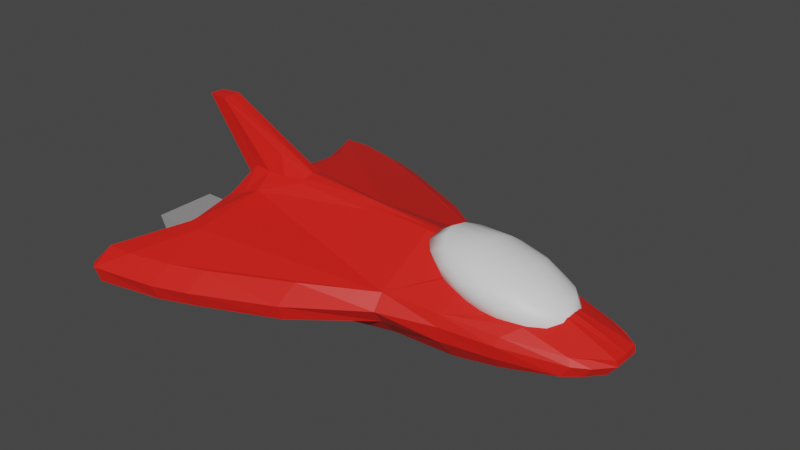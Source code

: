 # Source: player_spaceship.blend  (saved by Blender 2.92.15; exported with 4.5.12 LTS)
import bpy
from mathutils import Matrix  # noqa: F401  (used for matrix-valued properties, if any)

bpy.ops.wm.read_factory_settings(use_empty=True)
scene = bpy.context.scene
scene.name = 'Scene'

# ---- collections
col_collection = bpy.data.collections.new('Collection'); scene.collection.children.link(col_collection)

# ---- materials (node trees are filled in below, after node groups)
mat_material_002 = bpy.data.materials.new('Material.002')
mat_material_002.use_transparent_shadow = False
mat_material_001 = bpy.data.materials.new('Material.001')
mat_material_001.use_transparent_shadow = False
mat_material_003 = bpy.data.materials.new('Material.003')
mat_material_003.use_transparent_shadow = False

# ---- material node trees
mat_material_002.use_nodes = True; mat_material_002.node_tree.nodes.clear()
_N = mat_material_002.node_tree.nodes; _L = mat_material_002.node_tree.links
n0 = _N.new('ShaderNodeBsdfPrincipled'); n0.name = 'Principled BSDF'; n0.location = (10, 300)
n0.distribution = 'GGX'
n0.subsurface_method = 'BURLEY'
n0.inputs[0].default_value = (0.8, 0.01312, 0.007689, 1.0)
n0.inputs[3].default_value = 1.45
n0.inputs[27].default_value = (0.0, 0.0, 0.0, 1.0)
n0.inputs[28].default_value = 1.0
n1 = _N.new('ShaderNodeOutputMaterial'); n1.name = 'Material Output'; n1.location = (300, 300)
_L.new(n0.outputs[0], n1.inputs[0])
n1.is_active_output = True
mat_material_001.use_nodes = True; mat_material_001.node_tree.nodes.clear()
_N = mat_material_001.node_tree.nodes; _L = mat_material_001.node_tree.links
n0 = _N.new('ShaderNodeBsdfPrincipled'); n0.name = 'Principled BSDF'; n0.location = (10, 300)
n0.distribution = 'GGX'
n0.subsurface_method = 'BURLEY'
n0.inputs[3].default_value = 1.45
n0.inputs[27].default_value = (0.0, 0.0, 0.0, 1.0)
n0.inputs[28].default_value = 1.0
n1 = _N.new('ShaderNodeOutputMaterial'); n1.name = 'Material Output'; n1.location = (300, 300)
_L.new(n0.outputs[0], n1.inputs[0])
n1.is_active_output = True
mat_material_003.use_nodes = True; mat_material_003.node_tree.nodes.clear()
_N = mat_material_003.node_tree.nodes; _L = mat_material_003.node_tree.links
n0 = _N.new('ShaderNodeBsdfPrincipled'); n0.name = 'Principled BSDF'; n0.location = (10, 300)
n0.distribution = 'GGX'
n0.subsurface_method = 'BURLEY'
n0.inputs[0].default_value = (0.3032, 0.3032, 0.3032, 1.0)
n0.inputs[3].default_value = 1.45
n0.inputs[27].default_value = (0.0, 0.0, 0.0, 1.0)
n0.inputs[28].default_value = 1.0
n1 = _N.new('ShaderNodeOutputMaterial'); n1.name = 'Material Output'; n1.location = (300, 300)
_L.new(n0.outputs[0], n1.inputs[0])
n1.is_active_output = True

# ---- world
world_world = bpy.data.worlds.new('World'); scene.world = world_world
world_world.use_nodes = True; world_world.node_tree.nodes.clear()
_N = world_world.node_tree.nodes; _L = world_world.node_tree.links
n0 = _N.new('ShaderNodeOutputWorld'); n0.name = 'World Output'; n0.location = (300, 300)
n1 = _N.new('ShaderNodeBackground'); n1.name = 'Background'; n1.location = (10, 300)
n1.inputs[0].default_value = (0.05088, 0.05088, 0.05088, 1.0)
_L.new(n1.outputs[0], n0.inputs[0])
n0.is_active_output = True
world_world.color = (0.05088, 0.05088, 0.05088)
world_world.use_sun_shadow = False
world_world.sun_shadow_jitter_overblur = 0.0

# ---- meshes
me_cube = bpy.data.meshes.new('Cube')
me_cube.from_pydata([(0.4661, 0.0, 0.7589), (0.4661, 0.0, -0.457), (2.889, -0.5145, 0.06167), (2.848, -0.591, -0.1812), (0.4661, -1.0, -0.1812), (0.4661, -1.0, 0.2442), (-3.07, -2.169, 0.2442), (-3.077, -2.169, -0.1812), (-2.806, 0.0, -0.3746), (3.369, 0.0, 0.06769), (-2.925, 0.0, 0.5919), (3.256, 0.0, -0.1748), (-0.5316, -1.516, 0.2442), (-0.5316, 0.0, 0.8424), (-0.5316, -1.771, -0.1812), (-0.5316, 0.0, -0.457), (-2.806, -0.3389, -0.2697), (3.351, -0.2172, 0.06432), (0.4661, -0.5, -0.457), (-2.806, -0.5, 0.4315), (3.25, -0.2166, -0.1728), (-0.5316, -0.5, -0.457), (2.02, -0.7841, -0.1862), (2.075, 0.0, -0.457), (2.085, -0.7571, 0.1302), (2.507, 0.0, 0.3733), (2.369, -0.3403, 0.3227), (2.075, -0.5, -0.4275), (-2.755, -2.378, 0.2485), (-2.264, 0.0, -0.457), (-3.227, 0.0, 1.685), (-3.099, -2.636, -0.1812), (-2.264, -0.5, -0.457), (-2.241, -0.5, 0.6443), (-3.152, -2.385, 0.2379), (-2.538, 0.0, -0.457), (-2.535, -0.5, -0.457), (-3.526, 0.0, 1.672), (-3.205, -2.548, -0.1812), (-2.511, -0.525, 0.5377), (1.487, 0.0, -0.457), (1.275, -0.8925, 0.2006), (1.487, -0.5, -0.457), (1.275, -0.9147, -0.1812), (1.487, 0.0, 0.6184), (-1.654, 0.0, 0.9172), (-1.638, -2.254, -0.1812), (-1.638, -2.046, 0.2442), (-1.874, 0.0, -0.457), (-1.874, -0.5, -0.457), (-2.806, -1.267, -0.2659), (3.122, -0.3905, 0.06463), (0.4661, -0.75, -0.457), (-0.5316, -1.012, -0.457), (-2.806, -1.376, 0.2442), (3.049, -0.4297, -0.1812), (2.272, -0.5524, 0.2405), (2.045, -0.6647, -0.3599), (-2.264, -1.568, -0.457), (-2.264, -1.568, 0.457), (-2.535, -1.648, -0.457), (-2.535, -1.478, 0.457), (1.381, -0.7074, -0.457), (-1.638, -1.44, -0.457), (-3.123, -2.171, 0.03935), (2.95, -0.5664, -0.01924), (0.478, -1.169, 0.03935), (3.379, 0.0, -0.01556), (-2.85, 0.0, 0.2588), (-0.5348, -1.849, 0.03935), (-2.852, -0.3359, 0.09467), (3.374, -0.2019, -0.02289), (2.057, -0.8173, 0.01244), (-3.136, -2.697, 0.03935), (-3.246, -2.608, 0.03935), (1.299, -0.9424, 0.03935), (-1.658, -2.357, 0.03935), (-2.852, -1.262, 0.07311), (3.158, -0.415, -0.03767), (-2.709, -0.2176, 0.5413), (3.254, -0.06829, -0.1738), (-2.806, -0.1069, -0.3416), (3.363, -0.06847, 0.06663), (0.4661, -0.1576, -0.457), (-0.5316, -0.1576, -0.457), (-0.5316, -0.1576, 0.7564), (2.075, -0.1576, -0.457), (2.464, -0.1073, 0.3574), (-2.284, -0.2176, 0.8301), (-2.264, -0.1576, -0.457), (-2.535, -0.1576, -0.457), (-2.588, -0.164, 0.8216), (1.487, -0.1576, -0.457), (1.473, -0.1576, 0.5832), (-1.654, -0.2176, 0.8312), (-1.874, -0.1576, -0.457), (3.377, -0.06365, -0.01787), (-2.856, -0.1059, 0.2071), (-2.687, -0.1421, 0.5666), (3.255, -0.03414, -0.1705), (-2.857, -0.05295, 0.2329), (-2.806, -0.05343, -0.3581), (0.4661, -0.07882, 0.753), (3.366, -0.03424, 0.06716), (0.4661, -0.07882, -0.457), (-0.5316, -0.07882, -0.457), (-0.5316, -0.07882, 0.7994), (2.075, -0.07882, -0.457), (2.486, -0.05365, 0.3654), (-3.229, -0.1421, 1.679), (-2.264, -0.07882, -0.457), (-2.535, -0.07882, -0.457), (-3.524, -0.1153, 1.669), (1.487, -0.07882, -0.457), (1.48, -0.07882, 0.6008), (-1.654, -0.1421, 0.8742), (-1.874, -0.07882, -0.457), (3.378, -0.03182, -0.01671), (-2.134, -2.221, 0.2442), (-2.134, 0.0, -0.457), (-2.134, -0.5, -0.457), (-2.108, 0.0, 1.139), (-2.134, -2.442, -0.1812), (-2.134, -1.477, -0.457), (-2.16, -2.533, 0.03935), (-2.134, -0.1576, -0.457), (-1.984, -0.2176, 0.8309), (-2.108, -0.1421, 1.106), (-2.134, -0.07882, -0.457)], [], [(61, 54, 6, 34), (74, 34, 6, 64), (66, 5, 12, 69), (57, 55, 3, 22), (78, 51, 2, 65), (63, 53, 14, 46), (75, 41, 5, 66), (100, 98, 10, 68), (53, 52, 4, 14), (84, 83, 18, 21), (77, 54, 19, 70), (95, 84, 21, 49), (96, 82, 17, 71), (86, 80, 20, 27), (91, 79, 19, 39), (92, 86, 27, 42), (65, 2, 24, 72), (62, 57, 22, 43), (90, 89, 32, 36), (60, 58, 31, 38), (124, 118, 28, 73), (12, 5, 85, 33, 59, 28, 118, 47), (50, 60, 38, 7), (81, 90, 36, 16), (88, 91, 39, 33), (73, 28, 34, 74), (59, 61, 34, 28), (52, 62, 43, 4), (83, 92, 42, 18), (72, 24, 41, 75), (85, 94, 126, 88, 33), (69, 12, 47, 76), (125, 95, 49, 120), (123, 63, 46, 122), (120, 49, 63, 123), (18, 42, 62, 52), (33, 39, 61, 59), (16, 36, 60, 50), (36, 32, 58, 60), (42, 27, 57, 62), (51, 17, 82, 87, 26, 56, 24, 2), (64, 6, 54, 77), (21, 18, 52, 53), (49, 21, 53, 63), (71, 17, 51, 78), (27, 20, 55, 57), (39, 19, 54, 61), (20, 71, 78, 55), (7, 64, 77, 50), (14, 69, 76, 46), (22, 72, 75, 43), (31, 73, 74, 38), (122, 124, 73, 31), (3, 65, 72, 22), (80, 96, 71, 20), (101, 100, 68, 8), (43, 75, 66, 4), (55, 78, 65, 3), (4, 66, 69, 14), (38, 74, 64, 7), (16, 50, 77, 70), (16, 70, 97, 81), (99, 117, 96, 80), (128, 116, 95, 125), (106, 115, 94, 85), (108, 114, 93, 87), (104, 113, 92, 83), (109, 112, 91, 88), (101, 111, 90, 81), (111, 110, 89, 90), (127, 109, 88, 126), (103, 108, 87, 82), (113, 107, 86, 92), (112, 98, 79, 91), (107, 99, 80, 86), (117, 103, 82, 96), (116, 105, 84, 95), (114, 102, 5, 93), (105, 104, 83, 84), (102, 106, 85, 5), (70, 19, 79, 97), (0, 13, 106, 102), (15, 1, 104, 105), (44, 0, 102, 114), (48, 15, 105, 116), (67, 9, 103, 117), (23, 11, 99, 107), (37, 10, 98, 112), (40, 23, 107, 113), (9, 25, 108, 103), (121, 30, 109, 127), (35, 29, 110, 111), (8, 35, 111, 101), (30, 37, 112, 109), (1, 40, 113, 104), (25, 44, 114, 108), (13, 45, 115, 106), (119, 48, 116, 128), (11, 67, 117, 99), (81, 97, 100, 101), (97, 79, 98, 100), (29, 119, 128, 110), (45, 121, 127, 115), (115, 127, 126, 94), (110, 128, 125, 89), (46, 76, 124, 122), (32, 120, 123, 58), (58, 123, 122, 31), (89, 125, 120, 32), (76, 47, 118, 124), (5, 41, 24, 56, 26, 87, 93)])
_uv = me_cube.uv_layers.new(name='UVMap')
_uv.uv.foreach_set('vector', [0.8648, 0.7187, 0.875, 0.7188, 0.875, 0.75, 0.8648, 0.75, 0.5046, 0.9898, 0.625, 0.9898, 0.625, 1.0, 0.5046, 1.0, 0.5046, 0.8574, 0.625, 0.8574, 0.625, 0.895, 0.5046, 0.895, 0.3444, 0.7188, 0.375, 0.7188, 0.375, 0.75, 0.3444, 0.75, 0.5046, 0.7188, 0.625, 0.7188, 0.625, 0.75, 0.5046, 0.75, 0.1877, 0.7188, 0.23, 0.7188, 0.23, 0.75, 0.1877, 0.75, 0.5046, 0.819, 0.625, 0.819, 0.625, 0.8574, 0.5046, 0.8574, 0.5046, 0.1151, 0.625, 0.1151, 0.625, 0.125, 0.5046, 0.125, 0.23, 0.7188, 0.2676, 0.7188, 0.2676, 0.75, 0.23, 0.75, 0.23, 0.6447, 0.2676, 0.6447, 0.2676, 0.6875, 0.23, 0.6875, 0.5046, 0.03125, 0.625, 0.03125, 0.625, 0.0625, 0.5046, 0.0625, 0.1877, 0.6447, 0.23, 0.6447, 0.23, 0.6875, 0.1877, 0.6875, 0.5046, 0.6447, 0.625, 0.6447, 0.625, 0.6875, 0.5046, 0.6875, 0.3444, 0.6447, 0.375, 0.6447, 0.375, 0.6875, 0.3444, 0.6875, 0.8648, 0.6447, 0.875, 0.6447, 0.875, 0.6875, 0.8648, 0.6875, 0.306, 0.6447, 0.3444, 0.6447, 0.3444, 0.6875, 0.306, 0.6875, 0.5046, 0.75, 0.625, 0.75, 0.625, 0.7806, 0.5046, 0.7806, 0.306, 0.7188, 0.3444, 0.7188, 0.3444, 0.75, 0.306, 0.75, 0.1352, 0.6447, 0.1454, 0.6447, 0.1454, 0.6875, 0.1352, 0.6875, 0.1352, 0.7187, 0.1454, 0.7188, 0.1454, 0.75, 0.1352, 0.75, 0.5046, 0.9495, 0.625, 0.9495, 0.625, 0.9796, 0.5046, 0.9796, 0.625, 0.895, 0.7324, 0.6447, 0.77, 0.6447, 0.8546, 0.6875, 0.8546, 0.7187, 0.625, 0.9796, 0.625, 0.9495, 0.625, 0.9373, 0.125, 0.7188, 0.1352, 0.7187, 0.1352, 0.75, 0.125, 0.75, 0.125, 0.6447, 0.1352, 0.6447, 0.1352, 0.6875, 0.125, 0.6875, 0.8546, 0.6447, 0.8648, 0.6447, 0.8648, 0.6875, 0.8546, 0.6875, 0.5046, 0.9796, 0.625, 0.9796, 0.625, 0.9898, 0.5046, 0.9898, 0.8546, 0.7187, 0.8648, 0.7187, 0.8648, 0.75, 0.8546, 0.75, 0.2676, 0.7188, 0.306, 0.7188, 0.306, 0.75, 0.2676, 0.75, 0.2676, 0.6447, 0.306, 0.6447, 0.306, 0.6875, 0.2676, 0.6875, 0.5046, 0.7806, 0.625, 0.7806, 0.625, 0.819, 0.5046, 0.819, 0.77, 0.6447, 0.8123, 0.6447, 0.8245, 0.6447, 0.8546, 0.6447, 0.8546, 0.6875, 0.5046, 0.895, 0.625, 0.895, 0.625, 0.9373, 0.5046, 0.9373, 0.1755, 0.6447, 0.1877, 0.6447, 0.1877, 0.6875, 0.1755, 0.6875, 0.1755, 0.7188, 0.1877, 0.7188, 0.1877, 0.75, 0.1755, 0.75, 0.1755, 0.6875, 0.1877, 0.6875, 0.1877, 0.7188, 0.1755, 0.7188, 0.2676, 0.6875, 0.306, 0.6875, 0.306, 0.7188, 0.2676, 0.7188, 0.8546, 0.6875, 0.8648, 0.6875, 0.8648, 0.7187, 0.8546, 0.7187, 0.125, 0.6875, 0.1352, 0.6875, 0.1352, 0.7187, 0.125, 0.7188, 0.1352, 0.6875, 0.1454, 0.6875, 0.1454, 0.7188, 0.1352, 0.7187, 0.306, 0.6875, 0.3444, 0.6875, 0.3444, 0.7188, 0.306, 0.7188, 0.625, 0.7188, 0.625, 0.6875, 0.625, 0.6447, 0.6556, 0.6447, 0.6556, 0.6875, 0.6556, 0.7188, 0.625, 0.7806, 0.625, 0.75, 0.5046, 0.0, 0.625, 0.0, 0.625, 0.03125, 0.5046, 0.03125, 0.23, 0.6875, 0.2676, 0.6875, 0.2676, 0.7188, 0.23, 0.7188, 0.1877, 0.6875, 0.23, 0.6875, 0.23, 0.7188, 0.1877, 0.7188, 0.5046, 0.6875, 0.625, 0.6875, 0.625, 0.7188, 0.5046, 0.7188, 0.3444, 0.6875, 0.375, 0.6875, 0.375, 0.7188, 0.3444, 0.7188, 0.8648, 0.6875, 0.875, 0.6875, 0.875, 0.7188, 0.8648, 0.7187, 0.375, 0.6875, 0.5046, 0.6875, 0.5046, 0.7188, 0.375, 0.7188, 0.375, 0.0, 0.5046, 0.0, 0.5046, 0.03125, 0.375, 0.03125, 0.375, 0.895, 0.5046, 0.895, 0.5046, 0.9373, 0.375, 0.9373, 0.375, 0.7806, 0.5046, 0.7806, 0.5046, 0.819, 0.375, 0.819, 0.375, 0.9796, 0.5046, 0.9796, 0.5046, 0.9898, 0.375, 0.9898, 0.375, 0.9495, 0.5046, 0.9495, 0.5046, 0.9796, 0.375, 0.9796, 0.375, 0.75, 0.5046, 0.75, 0.5046, 0.7806, 0.375, 0.7806, 0.375, 0.6447, 0.5046, 0.6447, 0.5046, 0.6875, 0.375, 0.6875, 0.375, 0.1151, 0.5046, 0.1151, 0.5046, 0.125, 0.375, 0.125, 0.375, 0.819, 0.5046, 0.819, 0.5046, 0.8574, 0.375, 0.8574, 0.375, 0.7188, 0.5046, 0.7188, 0.5046, 0.75, 0.375, 0.75, 0.375, 0.8574, 0.5046, 0.8574, 0.5046, 0.895, 0.375, 0.895, 0.375, 0.9898, 0.5046, 0.9898, 0.5046, 1.0, 0.375, 1.0, 0.125, 0.6875, 0.125, 0.7188, 0.5046, 0.03125, 0.5046, 0.0625, 0.375, 0.0625, 0.5046, 0.0625, 0.5046, 0.1053, 0.375, 0.1053, 0.375, 0.6349, 0.5046, 0.6349, 0.5046, 0.6447, 0.375, 0.6447, 0.1755, 0.6349, 0.1877, 0.6349, 0.1877, 0.6447, 0.1755, 0.6447, 0.77, 0.6349, 0.8123, 0.6349, 0.8123, 0.6447, 0.77, 0.6447, 0.6556, 0.6349, 0.694, 0.6349, 0.694, 0.6447, 0.6556, 0.6447, 0.2676, 0.6349, 0.306, 0.6349, 0.306, 0.6447, 0.2676, 0.6447, 0.8546, 0.6349, 0.8648, 0.6349, 0.8648, 0.6447, 0.8546, 0.6447, 0.125, 0.6349, 0.1352, 0.6349, 0.1352, 0.6447, 0.125, 0.6447, 0.1352, 0.6349, 0.1454, 0.6349, 0.1454, 0.6447, 0.1352, 0.6447, 0.8245, 0.6349, 0.8546, 0.6349, 0.8546, 0.6447, 0.8245, 0.6447, 0.625, 0.6349, 0.6556, 0.6349, 0.6556, 0.6447, 0.625, 0.6447, 0.306, 0.6349, 0.3444, 0.6349, 0.3444, 0.6447, 0.306, 0.6447, 0.8648, 0.6349, 0.875, 0.6349, 0.875, 0.6447, 0.8648, 0.6447, 0.3444, 0.6349, 0.375, 0.6349, 0.375, 0.6447, 0.3444, 0.6447, 0.5046, 0.6349, 0.625, 0.6349, 0.625, 0.6447, 0.5046, 0.6447, 0.1877, 0.6349, 0.23, 0.6349, 0.23, 0.6447, 0.1877, 0.6447, 0.694, 0.6349, 0.7324, 0.6349, 0.7324, 0.6447, 0.694, 0.6447, 0.23, 0.6349, 0.2676, 0.6349, 0.2676, 0.6447, 0.23, 0.6447, 0.7324, 0.6349, 0.77, 0.6349, 0.77, 0.6447, 0.7324, 0.6447, 0.5046, 0.0625, 0.625, 0.0625, 0.625, 0.1053, 0.5046, 0.1053, 0.7324, 0.625, 0.77, 0.625, 0.77, 0.6349, 0.7324, 0.6349, 0.23, 0.625, 0.2676, 0.625, 0.2676, 0.6349, 0.23, 0.6349, 0.694, 0.625, 0.7324, 0.625, 0.7324, 0.6349, 0.694, 0.6349, 0.1877, 0.625, 0.23, 0.625, 0.23, 0.6349, 0.1877, 0.6349, 0.5046, 0.625, 0.625, 0.625, 0.625, 0.6349, 0.5046, 0.6349, 0.3444, 0.625, 0.375, 0.625, 0.375, 0.6349, 0.3444, 0.6349, 0.8648, 0.625, 0.875, 0.625, 0.875, 0.6349, 0.8648, 0.6349, 0.306, 0.625, 0.3444, 0.625, 0.3444, 0.6349, 0.306, 0.6349, 0.625, 0.625, 0.6556, 0.625, 0.6556, 0.6349, 0.625, 0.6349, 0.8245, 0.625, 0.8546, 0.625, 0.8546, 0.6349, 0.8245, 0.6349, 0.1352, 0.625, 0.1454, 0.625, 0.1454, 0.6349, 0.1352, 0.6349, 0.125, 0.625, 0.1352, 0.625, 0.1352, 0.6349, 0.125, 0.6349, 0.8546, 0.625, 0.8648, 0.625, 0.8648, 0.6349, 0.8546, 0.6349, 0.2676, 0.625, 0.306, 0.625, 0.306, 0.6349, 0.2676, 0.6349, 0.6556, 0.625, 0.694, 0.625, 0.694, 0.6349, 0.6556, 0.6349, 0.77, 0.625, 0.8123, 0.625, 0.8123, 0.6349, 0.77, 0.6349, 0.1755, 0.625, 0.1877, 0.625, 0.1877, 0.6349, 0.1755, 0.6349, 0.375, 0.625, 0.5046, 0.625, 0.5046, 0.6349, 0.375, 0.6349, 0.375, 0.1053, 0.5046, 0.1053, 0.5046, 0.1151, 0.375, 0.1151, 0.5046, 0.1053, 0.625, 0.1053, 0.625, 0.1151, 0.5046, 0.1151, 0.1454, 0.625, 0.1755, 0.625, 0.1755, 0.6349, 0.1454, 0.6349, 0.8123, 0.625, 0.8245, 0.625, 0.8245, 0.6349, 0.8123, 0.6349, 0.8123, 0.6349, 0.8245, 0.6349, 0.8245, 0.6447, 0.8123, 0.6447, 0.1454, 0.6349, 0.1755, 0.6349, 0.1755, 0.6447, 0.1454, 0.6447, 0.375, 0.9373, 0.5046, 0.9373, 0.5046, 0.9495, 0.375, 0.9495, 0.1454, 0.6875, 0.1755, 0.6875, 0.1755, 0.7188, 0.1454, 0.7188, 0.1454, 0.7188, 0.1755, 0.7188, 0.1755, 0.75, 0.1454, 0.75, 0.1454, 0.6447, 0.1755, 0.6447, 0.1755, 0.6875, 0.1454, 0.6875, 0.5046, 0.9373, 0.625, 0.9373, 0.625, 0.9495, 0.5046, 0.9495, 0.625, 0.8574, 0.625, 0.819, 0.625, 0.7806, 0.6556, 0.7188, 0.6556, 0.6875, 0.6556, 0.6447, 0.694, 0.6447])
me_cube.materials.append(mat_material_002)
me_cube.use_remesh_preserve_volume = False
me_cube.use_remesh_preserve_attributes = False
me_cube.use_mirror_vertex_groups = False
me_cube.update()
me_sphere_001 = bpy.data.meshes.new('Sphere.001')
me_sphere_001.from_pydata([(0.0, 0.9511, -0.309), (0.0, 0.5878, -0.809), (0.1816, 0.25, 0.9511), (0.3455, 0.4755, 0.809), (0.4755, 0.6545, 0.5878), (0.559, 0.7694, 0.309), (0.5878, 0.809, -4.371e-08), (0.559, 0.7694, -0.309), (0.4755, 0.6545, -0.5878), (0.3455, 0.4755, -0.809), (0.1816, 0.25, -0.9511), (0.2939, 0.09549, 0.9511), (0.559, 0.1816, 0.809), (0.7694, 0.25, 0.5878), (0.9045, 0.2939, 0.309), (0.9511, 0.309, -4.371e-08), (0.9045, 0.2939, -0.309), (0.7694, 0.25, -0.5878), (0.559, 0.1816, -0.809), (0.2939, 0.09549, -0.9511), (0.2939, -0.09549, 0.9511), (0.559, -0.1816, 0.809), (0.7694, -0.25, 0.5878), (0.9045, -0.2939, 0.309), (0.9511, -0.309, -4.371e-08), (0.9045, -0.2939, -0.309), (0.7694, -0.25, -0.5878), (0.559, -0.1816, -0.809), (0.2939, -0.09549, -0.9511), (0.1816, -0.25, 0.9511), (0.3455, -0.4755, 0.809), (0.4755, -0.6545, 0.5878), (0.559, -0.7694, 0.309), (0.5878, -0.809, -4.371e-08), (0.559, -0.7694, -0.309), (0.4755, -0.6545, -0.5878), (0.3455, -0.4755, -0.809), (0.1816, -0.25, -0.9511), (2.761e-08, -0.309, 0.9511), (7.232e-08, -0.5878, 0.809), (-1.709e-08, -0.809, 0.5878), (1.021e-07, -0.9511, 0.309), (1.319e-07, -1.0, -4.371e-08), (-4.689e-08, -0.9511, -0.309), (-1.709e-08, -0.809, -0.5878), (7.232e-08, -0.5878, -0.809), (1.271e-08, -0.309, -0.9511), (-1.915e-07, -5.895e-07, 1.0), (-0.1816, -0.25, 0.9511), (-0.3455, -0.4755, 0.809), (-0.4755, -0.6545, 0.5878), (-0.559, -0.7694, 0.309), (-0.5878, -0.809, -4.371e-08), (-0.559, -0.7694, -0.309), (-0.4755, -0.6545, -0.5878), (-0.3455, -0.4755, -0.809), (-0.1816, -0.25, -0.9511), (-0.2939, -0.09549, 0.9511), (-0.559, -0.1816, 0.809), (-0.7694, -0.25, 0.5878), (-0.9045, -0.2939, 0.309), (-0.9511, -0.309, -4.371e-08), (-0.9045, -0.2939, -0.309), (-0.7694, -0.25, -0.5878), (-0.559, -0.1816, -0.809), (-0.2939, -0.09549, -0.9511), (-0.2939, 0.09549, 0.9511), (-0.559, 0.1816, 0.809), (-0.7694, 0.25, 0.5878), (-0.9045, 0.2939, 0.309), (-0.9511, 0.309, -4.371e-08), (-0.9045, 0.2939, -0.309), (-0.7694, 0.25, -0.5878), (-0.559, 0.1816, -0.809), (-0.2939, 0.09549, -0.9511), (-0.1816, 0.25, 0.9511), (-0.3455, 0.4755, 0.809), (-0.4755, 0.6545, 0.5878), (-0.559, 0.7694, 0.309), (-0.5878, 0.809, -4.371e-08), (-0.559, 0.7694, -0.309), (-0.4755, 0.6545, -0.5878), (-0.3455, 0.4755, -0.809), (-0.1816, 0.25, -0.9511), (-1.709e-08, 0.309, 0.9511), (-1.065e-07, 0.5878, 0.809), (-1.709e-08, 0.809, 0.5878), (-1.065e-07, 0.9511, 0.309), (-1.959e-07, 1.0, -4.371e-08), (-1.709e-08, 0.809, -0.5878), (-1.709e-08, 0.309, -0.9511), (0.0, -3.258e-07, -1.0)], [], [(0, 88, 6, 7), (86, 85, 3, 4), (91, 90, 10), (89, 0, 7, 8), (87, 86, 4, 5), (84, 47, 2), (1, 89, 8, 9), (88, 87, 5, 6), (85, 84, 2, 3), (90, 1, 9, 10), (4, 3, 12, 13), (91, 10, 19), (8, 7, 16, 17), (5, 4, 13, 14), (2, 47, 11), (9, 8, 17, 18), (6, 5, 14, 15), (3, 2, 11, 12), (10, 9, 18, 19), (7, 6, 15, 16), (19, 18, 27, 28), (16, 15, 24, 25), (13, 12, 21, 22), (91, 19, 28), (17, 16, 25, 26), (14, 13, 22, 23), (11, 47, 20), (18, 17, 26, 27), (15, 14, 23, 24), (12, 11, 20, 21), (24, 23, 32, 33), (21, 20, 29, 30), (28, 27, 36, 37), (25, 24, 33, 34), (22, 21, 30, 31), (91, 28, 37), (26, 25, 34, 35), (23, 22, 31, 32), (20, 47, 29), (27, 26, 35, 36), (29, 47, 38), (36, 35, 44, 45), (33, 32, 41, 42), (30, 29, 38, 39), (37, 36, 45, 46), (34, 33, 42, 43), (31, 30, 39, 40), (91, 37, 46), (35, 34, 43, 44), (32, 31, 40, 41), (41, 40, 50, 51), (38, 47, 48), (45, 44, 54, 55), (42, 41, 51, 52), (39, 38, 48, 49), (46, 45, 55, 56), (43, 42, 52, 53), (40, 39, 49, 50), (91, 46, 56), (44, 43, 53, 54), (91, 56, 65), (54, 53, 62, 63), (51, 50, 59, 60), (48, 47, 57), (55, 54, 63, 64), (52, 51, 60, 61), (49, 48, 57, 58), (56, 55, 64, 65), (53, 52, 61, 62), (50, 49, 58, 59), (62, 61, 70, 71), (59, 58, 67, 68), (91, 65, 74), (63, 62, 71, 72), (60, 59, 68, 69), (57, 47, 66), (64, 63, 72, 73), (61, 60, 69, 70), (58, 57, 66, 67), (65, 64, 73, 74), (67, 66, 75, 76), (74, 73, 82, 83), (71, 70, 79, 80), (68, 67, 76, 77), (91, 74, 83), (72, 71, 80, 81), (69, 68, 77, 78), (66, 47, 75), (73, 72, 81, 82), (70, 69, 78, 79), (79, 78, 87, 88), (76, 75, 84, 85), (83, 82, 1, 90), (80, 79, 88, 0), (77, 76, 85, 86), (91, 83, 90), (81, 80, 0, 89), (78, 77, 86, 87), (75, 47, 84), (82, 81, 89, 1)])
me_sphere_001.polygons.foreach_set('use_smooth', [True] * 100)
_uv = me_sphere_001.uv_layers.new(name='UVMap')
_uv.uv.foreach_set('vector', [0.7, 0.4, 0.7, 0.5, 0.6, 0.5, 0.6, 0.4, 0.7, 0.7, 0.7, 0.8, 0.6, 0.8, 0.6, 0.7, 0.65, 0.0, 0.7, 0.1, 0.6, 0.1, 0.7, 0.3, 0.7, 0.4, 0.6, 0.4, 0.6, 0.3, 0.7, 0.6, 0.7, 0.7, 0.6, 0.7, 0.6, 0.6, 0.7, 0.9, 0.65, 1.0, 0.6, 0.9, 0.7, 0.2, 0.7, 0.3, 0.6, 0.3, 0.6, 0.2, 0.7, 0.5, 0.7, 0.6, 0.6, 0.6, 0.6, 0.5, 0.7, 0.8, 0.7, 0.9, 0.6, 0.9, 0.6, 0.8, 0.7, 0.1, 0.7, 0.2, 0.6, 0.2, 0.6, 0.1, 0.6, 0.7, 0.6, 0.8, 0.5, 0.8, 0.5, 0.7, 0.55, 0.0, 0.6, 0.1, 0.5, 0.1, 0.6, 0.3, 0.6, 0.4, 0.5, 0.4, 0.5, 0.3, 0.6, 0.6, 0.6, 0.7, 0.5, 0.7, 0.5, 0.6, 0.6, 0.9, 0.55, 1.0, 0.5, 0.9, 0.6, 0.2, 0.6, 0.3, 0.5, 0.3, 0.5, 0.2, 0.6, 0.5, 0.6, 0.6, 0.5, 0.6, 0.5, 0.5, 0.6, 0.8, 0.6, 0.9, 0.5, 0.9, 0.5, 0.8, 0.6, 0.1, 0.6, 0.2, 0.5, 0.2, 0.5, 0.1, 0.6, 0.4, 0.6, 0.5, 0.5, 0.5, 0.5, 0.4, 0.5, 0.1, 0.5, 0.2, 0.4, 0.2, 0.4, 0.1, 0.5, 0.4, 0.5, 0.5, 0.4, 0.5, 0.4, 0.4, 0.5, 0.7, 0.5, 0.8, 0.4, 0.8, 0.4, 0.7, 0.45, 0.0, 0.5, 0.1, 0.4, 0.1, 0.5, 0.3, 0.5, 0.4, 0.4, 0.4, 0.4, 0.3, 0.5, 0.6, 0.5, 0.7, 0.4, 0.7, 0.4, 0.6, 0.5, 0.9, 0.45, 1.0, 0.4, 0.9, 0.5, 0.2, 0.5, 0.3, 0.4, 0.3, 0.4, 0.2, 0.5, 0.5, 0.5, 0.6, 0.4, 0.6, 0.4, 0.5, 0.5, 0.8, 0.5, 0.9, 0.4, 0.9, 0.4, 0.8, 0.4, 0.5, 0.4, 0.6, 0.3, 0.6, 0.3, 0.5, 0.4, 0.8, 0.4, 0.9, 0.3, 0.9, 0.3, 0.8, 0.4, 0.1, 0.4, 0.2, 0.3, 0.2, 0.3, 0.1, 0.4, 0.4, 0.4, 0.5, 0.3, 0.5, 0.3, 0.4, 0.4, 0.7, 0.4, 0.8, 0.3, 0.8, 0.3, 0.7, 0.35, 0.0, 0.4, 0.1, 0.3, 0.1, 0.4, 0.3, 0.4, 0.4, 0.3, 0.4, 0.3, 0.3, 0.4, 0.6, 0.4, 0.7, 0.3, 0.7, 0.3, 0.6, 0.4, 0.9, 0.35, 1.0, 0.3, 0.9, 0.4, 0.2, 0.4, 0.3, 0.3, 0.3, 0.3, 0.2, 0.3, 0.9, 0.25, 1.0, 0.2, 0.9, 0.3, 0.2, 0.3, 0.3, 0.2, 0.3, 0.2, 0.2, 0.3, 0.5, 0.3, 0.6, 0.2, 0.6, 0.2, 0.5, 0.3, 0.8, 0.3, 0.9, 0.2, 0.9, 0.2, 0.8, 0.3, 0.1, 0.3, 0.2, 0.2, 0.2, 0.2, 0.1, 0.3, 0.4, 0.3, 0.5, 0.2, 0.5, 0.2, 0.4, 0.3, 0.7, 0.3, 0.8, 0.2, 0.8, 0.2, 0.7, 0.25, 0.0, 0.3, 0.1, 0.2, 0.1, 0.3, 0.3, 0.3, 0.4, 0.2, 0.4, 0.2, 0.3, 0.3, 0.6, 0.3, 0.7, 0.2, 0.7, 0.2, 0.6, 0.2, 0.6, 0.2, 0.7, 0.1, 0.7, 0.1, 0.6, 0.2, 0.9, 0.15, 1.0, 0.1, 0.9, 0.2, 0.2, 0.2, 0.3, 0.1, 0.3, 0.1, 0.2, 0.2, 0.5, 0.2, 0.6, 0.1, 0.6, 0.1, 0.5, 0.2, 0.8, 0.2, 0.9, 0.1, 0.9, 0.1, 0.8, 0.2, 0.1, 0.2, 0.2, 0.1, 0.2, 0.1, 0.1, 0.2, 0.4, 0.2, 0.5, 0.1, 0.5, 0.1, 0.4, 0.2, 0.7, 0.2, 0.8, 0.1, 0.8, 0.1, 0.7, 0.15, 0.0, 0.2, 0.1, 0.1, 0.1, 0.2, 0.3, 0.2, 0.4, 0.1, 0.4, 0.1, 0.3, 0.05, 0.0, 0.1, 0.1, 8.941e-08, 0.1, 0.1, 0.3, 0.1, 0.4, 0.0, 0.4, 0.0, 0.3, 0.1, 0.6, 0.1, 0.7, 0.0, 0.7, 2.98e-08, 0.6, 0.1, 0.9, 0.05, 1.0, 8.941e-08, 0.9, 0.1, 0.2, 0.1, 0.3, 0.0, 0.3, 2.98e-08, 0.2, 0.1, 0.5, 0.1, 0.6, 2.98e-08, 0.6, 2.98e-08, 0.5, 0.1, 0.8, 0.1, 0.9, 8.941e-08, 0.9, 2.98e-08, 0.8, 0.1, 0.1, 0.1, 0.2, 2.98e-08, 0.2, 8.941e-08, 0.1, 0.1, 0.4, 0.1, 0.5, 2.98e-08, 0.5, 0.0, 0.4, 0.1, 0.7, 0.1, 0.8, 2.98e-08, 0.8, 0.0, 0.7, 1.0, 0.4, 1.0, 0.5, 0.9, 0.5, 0.9, 0.4, 1.0, 0.7, 1.0, 0.8, 0.9, 0.8, 0.9, 0.7, 0.95, 0.0, 1.0, 0.1, 0.9, 0.1, 1.0, 0.3, 1.0, 0.4, 0.9, 0.4, 0.9, 0.3, 1.0, 0.6, 1.0, 0.7, 0.9, 0.7, 0.9, 0.6, 1.0, 0.9, 0.95, 1.0, 0.9, 0.9, 1.0, 0.2, 1.0, 0.3, 0.9, 0.3, 0.9, 0.2, 1.0, 0.5, 1.0, 0.6, 0.9, 0.6, 0.9, 0.5, 1.0, 0.8, 1.0, 0.9, 0.9, 0.9, 0.9, 0.8, 1.0, 0.1, 1.0, 0.2, 0.9, 0.2, 0.9, 0.1, 0.9, 0.8, 0.9, 0.9, 0.8, 0.9, 0.8, 0.8, 0.9, 0.1, 0.9, 0.2, 0.8, 0.2, 0.8, 0.1, 0.9, 0.4, 0.9, 0.5, 0.8, 0.5, 0.8, 0.4, 0.9, 0.7, 0.9, 0.8, 0.8, 0.8, 0.8, 0.7, 0.85, 0.0, 0.9, 0.1, 0.8, 0.1, 0.9, 0.3, 0.9, 0.4, 0.8, 0.4, 0.8, 0.3, 0.9, 0.6, 0.9, 0.7, 0.8, 0.7, 0.8, 0.6, 0.9, 0.9, 0.85, 1.0, 0.8, 0.9, 0.9, 0.2, 0.9, 0.3, 0.8, 0.3, 0.8, 0.2, 0.9, 0.5, 0.9, 0.6, 0.8, 0.6, 0.8, 0.5, 0.8, 0.5, 0.8, 0.6, 0.7, 0.6, 0.7, 0.5, 0.8, 0.8, 0.8, 0.9, 0.7, 0.9, 0.7, 0.8, 0.8, 0.1, 0.8, 0.2, 0.7, 0.2, 0.7, 0.1, 0.8, 0.4, 0.8, 0.5, 0.7, 0.5, 0.7, 0.4, 0.8, 0.7, 0.8, 0.8, 0.7, 0.8, 0.7, 0.7, 0.75, 0.0, 0.8, 0.1, 0.7, 0.1, 0.8, 0.3, 0.8, 0.4, 0.7, 0.4, 0.7, 0.3, 0.8, 0.6, 0.8, 0.7, 0.7, 0.7, 0.7, 0.6, 0.8, 0.9, 0.75, 1.0, 0.7, 0.9, 0.8, 0.2, 0.8, 0.3, 0.7, 0.3, 0.7, 0.2])
me_sphere_001.materials.append(mat_material_001)
me_sphere_001.use_remesh_fix_poles = True
me_sphere_001.use_remesh_preserve_attributes = False
me_sphere_001.use_mirror_vertex_groups = False
me_sphere_001.update()
me_cube_001 = bpy.data.meshes.new('Cube.001')
me_cube_001.from_pydata([(-0.6027, -1.0, -1.0), (-1.0, -1.0, 1.0), (-0.6027, 1.0, -1.0), (-1.0, 1.0, 1.0), (1.0, -1.0, -1.0), (1.0, -1.0, 1.0), (1.0, 1.0, -1.0), (1.0, 1.0, 1.0)], [], [(0, 1, 3, 2), (2, 3, 7, 6), (6, 7, 5, 4), (4, 5, 1, 0), (2, 6, 4, 0), (7, 3, 1, 5)])
_uv = me_cube_001.uv_layers.new(name='UVMap')
_uv.uv.foreach_set('vector', [0.375, 0.0, 0.625, 0.0, 0.625, 0.25, 0.375, 0.25, 0.375, 0.25, 0.625, 0.25, 0.625, 0.5, 0.375, 0.5, 0.375, 0.5, 0.625, 0.5, 0.625, 0.75, 0.375, 0.75, 0.375, 0.75, 0.625, 0.75, 0.625, 1.0, 0.375, 1.0, 0.125, 0.5, 0.375, 0.5, 0.375, 0.75, 0.125, 0.75, 0.625, 0.5, 0.875, 0.5, 0.875, 0.75, 0.625, 0.75])
me_cube_001.materials.append(mat_material_003)
me_cube_001.use_remesh_fix_poles = True
me_cube_001.use_remesh_preserve_attributes = False
me_cube_001.use_mirror_vertex_groups = False
me_cube_001.update()

# ---- objects
ob_cube = bpy.data.objects.new('Cube', me_cube)
ob_sphere = bpy.data.objects.new('Sphere', me_sphere_001)
ob_cube_001 = bpy.data.objects.new('Cube.001', me_cube_001)

# ---- transforms, parenting, visibility, modifiers, constraints
ob_cube.location = (0.0, 0.0, 0.0)
ob_cube.lock_rotations_4d = False
ob_cube.empty_display_type = 'ARROWS'
ob_cube.lineart.crease_threshold = 0.0
_m = ob_cube.modifiers.new('Mirror', 'MIRROR')
_m.use_axis = (False, True, False)
_m.use_clip = True
ob_sphere.location = (1.629, 0.0, 0.4271)
ob_sphere.rotation_euler = (1.571, 1.833, 0.0)
ob_sphere.scale = (0.409, 1.141, 0.6515)
ob_sphere.lineart.crease_threshold = 0.0
ob_cube_001.location = (-2.97, -0.8447, 0.0)
ob_cube_001.scale = (0.4588, 0.4588, 0.1853)
ob_cube_001.lineart.crease_threshold = 0.0
_m = ob_cube_001.modifiers.new('Mirror', 'MIRROR')
_m.use_axis = (False, True, False)
_m.mirror_object = ob_cube

# ---- collection membership
col_collection.objects.link(ob_cube)
col_collection.objects.link(ob_sphere)
col_collection.objects.link(ob_cube_001)

# ---- scene / render settings (as saved in the file)
scene.frame_start = 1; scene.frame_end = 250; scene.frame_set(1)
scene.render.engine = 'BLENDER_EEVEE_NEXT'
scene.cycles.use_denoising = False
scene.cycles.samples = 128
scene.cycles.sampling_pattern = 'TABULATED_SOBOL'
scene.cycles.use_adaptive_sampling = False
scene.cycles.use_light_tree = False
scene.view_settings.view_transform = 'Filmic'
bpy.context.view_layer.update()

# ---- added for rendering (the .blend has no active camera and no usable light): camera, sun
cam_auto = bpy.data.cameras.new('AutoCamera')
cam_auto.lens = 50.0
cam_auto.sensor_width = 36.0
cam_auto.clip_end = 1000.0
ob_auto_camera = bpy.data.objects.new('AutoCamera', cam_auto)
scene.collection.objects.link(ob_auto_camera)
ob_auto_camera.location = (8.27215, -10.0152, 7.29066)
ob_auto_camera.rotation_euler = (1.09748, -7.21219e-08, 0.694738)
scene.camera = ob_auto_camera
light_auto_sun = bpy.data.lights.new('AutoSun', 'SUN')
light_auto_sun.energy = 3.0
light_auto_sun.angle = 0.0523599
ob_auto_sun = bpy.data.objects.new('AutoSun', light_auto_sun)
scene.collection.objects.link(ob_auto_sun)
ob_auto_sun.rotation_euler = (0.872665, 0.174533, 0.523599)
bpy.context.view_layer.update()
